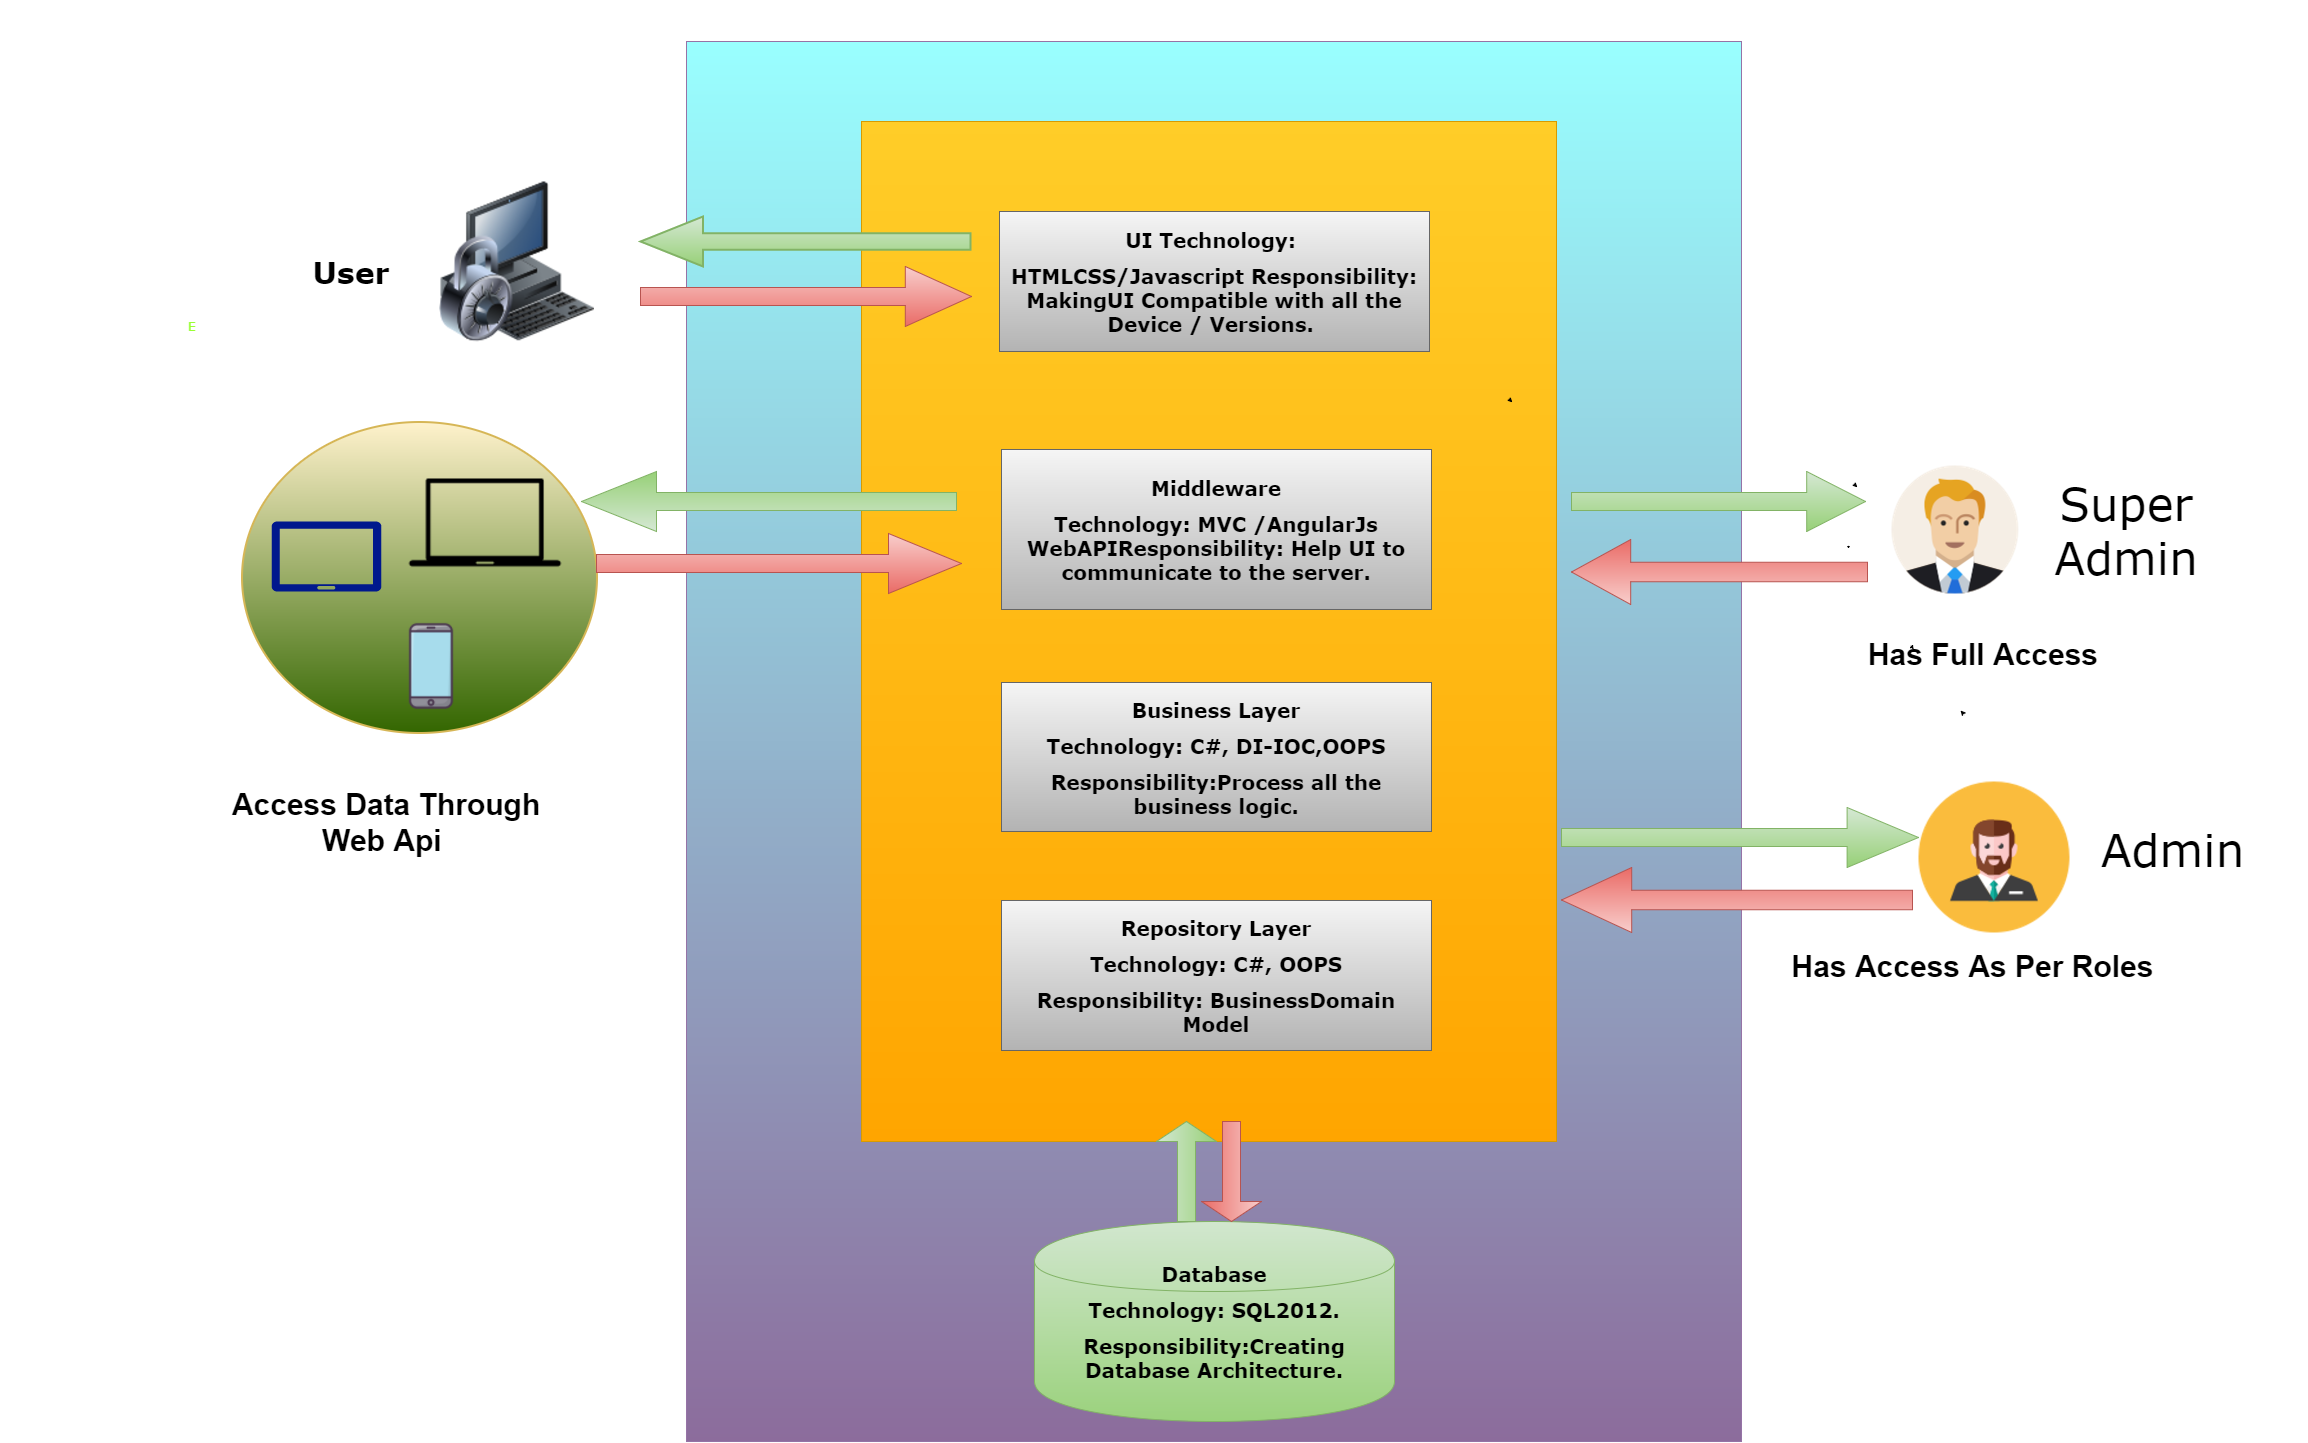

The diagram above was exported from draw.io. Its source (the exported page's mxGraphModel, read from the mxfile embedded in the PNG):
<mxGraphModel dx="1533" dy="1573" grid="1" gridSize="10" guides="1" tooltips="1" connect="1" arrows="1" fold="1" page="0" pageScale="1" pageWidth="826" pageHeight="1169" background="#FFFFFF" backgroundImage="{&quot;src&quot;:&quot;http://asitesting.azurewebsites.net/Images/logo-footer.png&quot;,&quot;width&quot;:&quot;300&quot;,&quot;height&quot;:&quot;87&quot;}" math="0" shadow="0">
  <root>
    <mxCell id="0" style=";html=1;" />
    <mxCell id="1" style=";html=1;" parent="0" />
    <mxCell id="89" value="&lt;div style=&quot;text-align: left&quot;&gt;&lt;br&gt;&lt;/div&gt;" style="whiteSpace=wrap;html=1;fontFamily=Verdana;labelBackgroundColor=#33FFFF;plain-purple;fillColor=#99FFFF;" parent="1" vertex="1">
      <mxGeometry x="-65" y="-980" width="1055" height="1400" as="geometry" />
    </mxCell>
    <mxCell id="90" value="" style="whiteSpace=wrap;html=1;fontFamily=Verdana;plain-orange" parent="1" vertex="1">
      <mxGeometry x="110" y="-900" width="695" height="1020" as="geometry" />
    </mxCell>
    <mxCell id="91" value="&lt;p align=&quot;center&quot;&gt;&lt;b&gt;&lt;span lang=&quot;EN-IN&quot;&gt;&lt;font style=&quot;font-size: 20px&quot;&gt;UI&amp;nbsp;&lt;/font&gt;&lt;/span&gt;&lt;/b&gt;&lt;b style=&quot;font-size: 12px ; line-height: 1.2&quot;&gt;&lt;span lang=&quot;EN-IN&quot;&gt;&lt;font style=&quot;font-size: 20px&quot;&gt;Technology:&amp;nbsp;&lt;/font&gt;&lt;/span&gt;&lt;/b&gt;&lt;/p&gt;&lt;p align=&quot;center&quot;&gt;&lt;b style=&quot;font-size: 12px ; line-height: 1.2&quot;&gt;&lt;span lang=&quot;EN-IN&quot;&gt;&lt;font style=&quot;font-size: 20px&quot;&gt;HTMLCSS/Javascript&amp;nbsp;&lt;/font&gt;&lt;/span&gt;&lt;/b&gt;&lt;b style=&quot;font-size: 12px ; line-height: 1.2&quot;&gt;&lt;span lang=&quot;EN-IN&quot;&gt;&lt;font style=&quot;font-size: 20px&quot;&gt;Responsibility: MakingUI Compatible with all the Device / Versions.&amp;nbsp;&lt;/font&gt;&lt;/span&gt;&lt;/b&gt;&lt;/p&gt;" style="whiteSpace=wrap;html=1;fontFamily=Verdana;plain-gray" parent="1" vertex="1">
      <mxGeometry x="248" y="-810" width="430" height="140" as="geometry" />
    </mxCell>
    <mxCell id="92" value="&lt;p align=&quot;center&quot;&gt;&lt;b&gt;&lt;span lang=&quot;EN-IN&quot;&gt;&lt;font style=&quot;font-size: 20px&quot;&gt;Middleware&lt;/font&gt;&lt;/span&gt;&lt;/b&gt;&lt;/p&gt;&lt;p align=&quot;center&quot;&gt;&lt;b&gt;&lt;span lang=&quot;EN-IN&quot;&gt;&lt;font style=&quot;font-size: 20px&quot;&gt;Technology: MVC /AngularJs WebAPI&lt;/font&gt;&lt;/span&gt;&lt;/b&gt;&lt;b style=&quot;font-size: 12px ; line-height: 1.2&quot;&gt;&lt;span lang=&quot;EN-IN&quot;&gt;&lt;font style=&quot;font-size: 20px&quot;&gt;Responsibility: Help UI to communicate to the server.&lt;/font&gt;&lt;/span&gt;&lt;/b&gt;&lt;/p&gt;" style="whiteSpace=wrap;html=1;fontFamily=Verdana;plain-gray" parent="1" vertex="1">
      <mxGeometry x="250" y="-572" width="430" height="160" as="geometry" />
    </mxCell>
    <mxCell id="93" value="&lt;p align=&quot;center&quot;&gt;&lt;b&gt;&lt;span lang=&quot;EN-IN&quot;&gt;&lt;font style=&quot;font-size: 20px&quot;&gt;Business Layer &lt;/font&gt;&lt;/span&gt;&lt;/b&gt;&lt;/p&gt;&lt;p align=&quot;center&quot;&gt;&lt;b&gt;&lt;span lang=&quot;EN-IN&quot;&gt;&lt;font style=&quot;font-size: 20px&quot;&gt;Technology: C#, DI-IOC,OOPS&lt;/font&gt;&lt;/span&gt;&lt;/b&gt;&lt;/p&gt;&lt;p align=&quot;center&quot;&gt;&lt;b&gt;&lt;span lang=&quot;EN-IN&quot;&gt;&lt;font style=&quot;font-size: 20px&quot;&gt;Responsibility:Process all the business logic.&lt;/font&gt;&lt;/span&gt;&lt;/b&gt;&lt;/p&gt;" style="whiteSpace=wrap;html=1;fontFamily=Verdana;plain-gray" parent="1" vertex="1">
      <mxGeometry x="250" y="-339" width="430" height="149" as="geometry" />
    </mxCell>
    <mxCell id="94" value="&lt;p align=&quot;center&quot;&gt;&lt;b&gt;&lt;span lang=&quot;EN-IN&quot;&gt;&lt;font style=&quot;font-size: 20px&quot;&gt;Database&lt;/font&gt;&lt;/span&gt;&lt;/b&gt;&lt;/p&gt;&lt;p align=&quot;center&quot;&gt;&lt;b&gt;&lt;span lang=&quot;EN-IN&quot;&gt;&lt;font style=&quot;font-size: 20px&quot;&gt;Technology: SQL2012.&lt;/font&gt;&lt;/span&gt;&lt;/b&gt;&lt;/p&gt;&lt;p align=&quot;center&quot;&gt;&lt;b&gt;&lt;span lang=&quot;EN-IN&quot;&gt;&lt;font style=&quot;font-size: 20px&quot;&gt;Responsibility:Creating Database Architecture.&lt;/font&gt;&lt;/span&gt;&lt;/b&gt;&lt;/p&gt;" style="shape=cylinder;whiteSpace=wrap;html=1;fontFamily=Verdana;plain-green" parent="1" vertex="1">
      <mxGeometry x="283" y="200" width="360" height="200" as="geometry" />
    </mxCell>
    <mxCell id="95" value="" style="shape=singleArrow;direction=north;whiteSpace=wrap;html=1;fontFamily=Verdana;plain-green" parent="1" vertex="1">
      <mxGeometry x="405" y="100" width="60" height="100" as="geometry" />
    </mxCell>
    <mxCell id="96" value="" style="shape=singleArrow;direction=south;whiteSpace=wrap;html=1;fontFamily=Verdana;plain-red" parent="1" vertex="1">
      <mxGeometry x="450" y="100" width="60" height="100" as="geometry" />
    </mxCell>
    <mxCell id="105" value="&lt;p align=&quot;center&quot;&gt;&lt;b&gt;&lt;span lang=&quot;EN-IN&quot;&gt;&lt;font style=&quot;font-size: 20px&quot;&gt;Repository Layer&lt;/font&gt;&lt;/span&gt;&lt;/b&gt;&lt;/p&gt;&lt;p align=&quot;center&quot;&gt;&lt;b&gt;&lt;span lang=&quot;EN-IN&quot;&gt;&lt;font style=&quot;font-size: 20px&quot;&gt;Technology: C#, OOPS&lt;/font&gt;&lt;/span&gt;&lt;/b&gt;&lt;/p&gt;&lt;p align=&quot;center&quot;&gt;&lt;b&gt;&lt;span lang=&quot;EN-IN&quot;&gt;&lt;font style=&quot;font-size: 20px&quot;&gt;Responsibility: BusinessDomain Model&lt;/font&gt;&lt;/span&gt;&lt;/b&gt;&lt;/p&gt;" style="whiteSpace=wrap;html=1;fontFamily=Verdana;plain-gray" parent="1" vertex="1">
      <mxGeometry x="250" y="-121" width="430" height="150" as="geometry" />
    </mxCell>
    <mxCell id="114" style="edgeStyle=orthogonalEdgeStyle;rounded=0;html=1;exitX=1;exitY=0.5;exitPerimeter=0;entryX=1;entryY=0.5;entryPerimeter=0;jettySize=auto;orthogonalLoop=1;fontFamily=Verdana;" parent="1" edge="1">
      <mxGeometry relative="1" as="geometry">
        <mxPoint x="1105" y="-535" as="sourcePoint" />
        <mxPoint x="1105" y="-535" as="targetPoint" />
      </mxGeometry>
    </mxCell>
    <mxCell id="115" style="edgeStyle=orthogonalEdgeStyle;rounded=0;html=1;exitX=0.75;exitY=0;entryX=0.75;entryY=0;jettySize=auto;orthogonalLoop=1;fontFamily=Verdana;fontColor=#99FF33;" parent="1" edge="1">
      <mxGeometry relative="1" as="geometry">
        <mxPoint x="760" y="-620" as="sourcePoint" />
        <mxPoint x="760" y="-620" as="targetPoint" />
      </mxGeometry>
    </mxCell>
    <mxCell id="146" style="edgeStyle=orthogonalEdgeStyle;rounded=0;html=1;exitX=0;exitY=0.5;exitPerimeter=0;entryX=0;entryY=0.5;entryPerimeter=0;jettySize=auto;orthogonalLoop=1;fontFamily=Verdana;fontColor=#99FF33;" parent="1" edge="1">
      <mxGeometry relative="1" as="geometry">
        <mxPoint x="1097" y="-474" as="sourcePoint" />
        <mxPoint x="1097" y="-474" as="targetPoint" />
      </mxGeometry>
    </mxCell>
    <mxCell id="155" value="" style="shape=singleArrow;whiteSpace=wrap;html=1;fontFamily=Verdana;plain-green" parent="1" vertex="1">
      <mxGeometry x="820" y="-550" width="294" height="60" as="geometry" />
    </mxCell>
    <mxCell id="156" value="" style="shape=singleArrow;direction=west;whiteSpace=wrap;html=1;fontFamily=Verdana;plain-red" parent="1" vertex="1">
      <mxGeometry x="820" y="-482" width="296" height="65" as="geometry" />
    </mxCell>
    <mxCell id="159" value="" style="shape=singleArrow;whiteSpace=wrap;html=1;fontFamily=Verdana;plain-green" parent="1" vertex="1">
      <mxGeometry x="810" y="-214" width="357" height="60" as="geometry" />
    </mxCell>
    <mxCell id="160" value="" style="shape=singleArrow;direction=west;whiteSpace=wrap;html=1;fontFamily=Verdana;plain-red" parent="1" vertex="1">
      <mxGeometry x="810" y="-154" width="351" height="65" as="geometry" />
    </mxCell>
    <mxCell id="161" style="edgeStyle=orthogonalEdgeStyle;rounded=0;html=1;exitX=0.99;exitY=0.5;exitPerimeter=0;entryX=0.99;entryY=0.5;entryPerimeter=0;jettySize=auto;orthogonalLoop=1;fontFamily=Verdana;fontColor=#99FF33;" parent="1" edge="1">
      <mxGeometry relative="1" as="geometry">
        <mxPoint x="1209.829268292683" y="-310.1219512195121" as="sourcePoint" />
        <mxPoint x="1209.829268292683" y="-310.1219512195121" as="targetPoint" />
      </mxGeometry>
    </mxCell>
    <mxCell id="163" style="edgeStyle=orthogonalEdgeStyle;rounded=0;html=1;exitX=0.18;exitY=0.07;exitPerimeter=0;entryX=0.18;entryY=0.07;entryPerimeter=0;jettySize=auto;orthogonalLoop=1;fontFamily=Verdana;fontColor=#99FF33;" parent="1" edge="1">
      <mxGeometry relative="1" as="geometry">
        <mxPoint x="1161.0487804878048" y="-375.97560975609736" as="sourcePoint" />
        <mxPoint x="1161.0487804878048" y="-375.97560975609736" as="targetPoint" />
      </mxGeometry>
    </mxCell>
    <mxCell id="164" style="edgeStyle=orthogonalEdgeStyle;rounded=0;html=1;exitX=1;exitY=0.5;exitPerimeter=0;entryX=1;entryY=0.5;entryPerimeter=0;jettySize=auto;orthogonalLoop=1;fontFamily=Verdana;fontColor=#99FF33;" parent="1" edge="1">
      <mxGeometry relative="1" as="geometry">
        <mxPoint x="1219.585365853659" y="-100.36585365853648" as="sourcePoint" />
        <mxPoint x="1219.585365853659" y="-100.36585365853648" as="targetPoint" />
      </mxGeometry>
    </mxCell>
    <mxCell id="167" value="&lt;font style=&quot;font-size: 30px&quot;&gt;&lt;b&gt;User&lt;/b&gt;&lt;/font&gt;" style="text;html=1;strokeColor=none;fillColor=none;align=center;verticalAlign=middle;whiteSpace=wrap;overflow=hidden;fontFamily=Verdana;" parent="1" vertex="1">
      <mxGeometry x="-536" y="-775" width="270" height="50" as="geometry" />
    </mxCell>
    <mxCell id="169" value="&lt;span style=&quot;font-size: 45px ; line-height: 54px&quot;&gt;Admin&lt;/span&gt;" style="text;html=1;strokeColor=none;fillColor=none;align=center;verticalAlign=middle;whiteSpace=wrap;overflow=hidden;fontFamily=Verdana;" parent="1" vertex="1">
      <mxGeometry x="1285" y="-199" width="270" height="50" as="geometry" />
    </mxCell>
    <mxCell id="170" value="&lt;font style=&quot;font-size: 45px&quot;&gt;Super Admin&lt;/font&gt;" style="text;html=1;strokeColor=none;fillColor=none;align=center;verticalAlign=middle;whiteSpace=wrap;overflow=hidden;fontFamily=Verdana;" parent="1" vertex="1">
      <mxGeometry x="1240" y="-553" width="270" height="121" as="geometry" />
    </mxCell>
    <mxCell id="176" value="" style="shape=image;html=1;verticalAlign=top;verticalLabelPosition=bottom;labelBackgroundColor=#ffffff;imageAspect=0;aspect=fixed;image=https://cdn1.iconfinder.com/data/icons/user-pictures/101/malecostume-128.png;fillColor=#99FFFF;fontFamily=Verdana;fontColor=#99FF33;" parent="1" vertex="1">
      <mxGeometry x="1140" y="-556" width="128" height="128" as="geometry" />
    </mxCell>
    <mxCell id="178" value="E" style="text;html=1;strokeColor=none;fillColor=none;align=center;verticalAlign=middle;whiteSpace=wrap;overflow=hidden;fontFamily=Verdana;fontColor=#99FF33;" parent="1" vertex="1">
      <mxGeometry x="-580" y="-730" width="40" height="70" as="geometry" />
    </mxCell>
    <mxCell id="182" value="Text" style="text;html=1;strokeColor=none;fillColor=none;align=center;verticalAlign=middle;whiteSpace=wrap;overflow=hidden;fontFamily=Verdana;fontSize=102;fontColor=#99FF33;" parent="1" vertex="1">
      <mxGeometry x="-750" y="-1020" width="40" height="20" as="geometry" />
    </mxCell>
    <mxCell id="184" value="" style="shape=mxgraph.arrows.slender_left_arrow;html=1;verticalLabelPosition=bottom;verticalAlign=top;strokeWidth=2;rounded=0;shadow=0;plain-green" vertex="1" parent="1">
      <mxGeometry x="-111" y="-805" width="330" height="50" as="geometry" />
    </mxCell>
    <mxCell id="186" value="" style="shape=singleArrow;whiteSpace=wrap;html=1;fontFamily=Verdana;plain-red" vertex="1" parent="1">
      <mxGeometry x="-111" y="-755" width="331" height="60" as="geometry" />
    </mxCell>
    <mxCell id="192" value="&lt;font style=&quot;font-size: 30px&quot;&gt;&lt;b&gt;Has Full Access&lt;/b&gt;&lt;/font&gt;" style="text;html=1;strokeColor=none;fillColor=none;align=center;verticalAlign=middle;whiteSpace=wrap;overflow=hidden;rounded=0;shadow=0;" vertex="1" parent="1">
      <mxGeometry x="1060" y="-394" width="341" height="54" as="geometry" />
    </mxCell>
    <mxCell id="193" value="&lt;font style=&quot;font-size: 30px&quot;&gt;&lt;b&gt;Has Access As Per Roles&lt;/b&gt;&lt;/font&gt;" style="text;html=1;strokeColor=none;fillColor=none;align=center;verticalAlign=middle;whiteSpace=wrap;overflow=hidden;rounded=0;shadow=0;" vertex="1" parent="1">
      <mxGeometry x="1030" y="-90" width="380" height="70" as="geometry" />
    </mxCell>
    <mxCell id="199" value="&lt;font style=&quot;font-size: 30px&quot;&gt;&lt;b&gt;Access Data Through Web Api&amp;nbsp;&lt;/b&gt;&lt;/font&gt;" style="text;html=1;strokeColor=none;fillColor=none;align=center;verticalAlign=middle;whiteSpace=wrap;overflow=hidden;rounded=0;shadow=0;" vertex="1" parent="1">
      <mxGeometry x="-540" y="-249" width="350" height="100" as="geometry" />
    </mxCell>
    <mxCell id="202" value="" style="shape=singleArrow;direction=west;whiteSpace=wrap;html=1;rounded=0;shadow=0;plain-green" vertex="1" parent="1">
      <mxGeometry x="-170" y="-550" width="375" height="60" as="geometry" />
    </mxCell>
    <mxCell id="203" value="" style="strokeWidth=2;html=1;shape=mxgraph.flowchart.start_2;whiteSpace=wrap;rounded=0;shadow=0;plain-yellow;gradientColor=#336600;" vertex="1" parent="1">
      <mxGeometry x="-510" y="-600" width="355" height="311" as="geometry" />
    </mxCell>
    <mxCell id="204" value="" style="shadow=0;dashed=0;html=1;strokeColor=none;shape=mxgraph.azure.tablet;fillColor=#00188D;rounded=0;" vertex="1" parent="1">
      <mxGeometry x="-480" y="-500" width="110" height="70" as="geometry" />
    </mxCell>
    <mxCell id="206" value="" style="shape=image;html=1;verticalAlign=top;verticalLabelPosition=bottom;labelBackgroundColor=#ffffff;imageAspect=0;aspect=fixed;image=https://cdn1.iconfinder.com/data/icons/device-vol-4/128/appliances_device_electronics-29-128.png;rounded=0;shadow=0;" vertex="1" parent="1">
      <mxGeometry x="-365" y="-400" width="89" height="89" as="geometry" />
    </mxCell>
    <mxCell id="207" value="" style="shape=image;html=1;verticalAlign=top;verticalLabelPosition=bottom;labelBackgroundColor=#ffffff;imageAspect=0;aspect=fixed;image=https://cdn2.iconfinder.com/data/icons/pittogrammi/142/02-128.png;rounded=0;shadow=0;" vertex="1" parent="1">
      <mxGeometry x="-343" y="-543" width="153" height="153" as="geometry" />
    </mxCell>
    <mxCell id="208" value="" style="image;html=1;labelBackgroundColor=#ffffff;image=img/lib/clip_art/computers/Secure_System_128x128.png;rounded=0;shadow=0;" vertex="1" parent="1">
      <mxGeometry x="-350" y="-840" width="230" height="160" as="geometry" />
    </mxCell>
    <mxCell id="210" value="" style="shape=image;html=1;verticalAlign=top;verticalLabelPosition=bottom;labelBackgroundColor=#ffffff;imageAspect=0;aspect=fixed;image=https://cdn0.iconfinder.com/data/icons/kameleon-free-pack-rounded/110/Boss-3-128.png;rounded=0;shadow=0;" vertex="1" parent="1">
      <mxGeometry x="1167" y="-240" width="151" height="151" as="geometry" />
    </mxCell>
    <mxCell id="213" value="" style="shape=singleArrow;whiteSpace=wrap;html=1;rounded=0;shadow=0;plain-red" vertex="1" parent="1">
      <mxGeometry x="-155" y="-488" width="365" height="60" as="geometry" />
    </mxCell>
  </root>
</mxGraphModel>